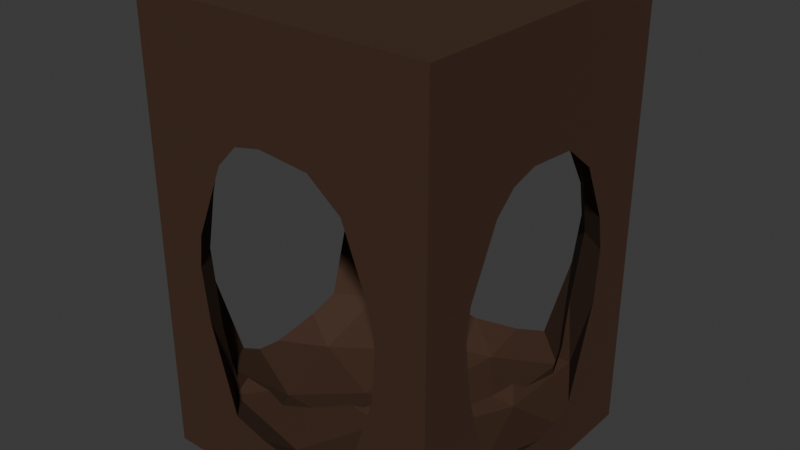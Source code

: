 # Source: dirt_dugout_4ways.blend  (saved by Blender 5.0.119; exported with 4.5.12 LTS)
import bpy
from mathutils import Matrix  # noqa: F401  (used for matrix-valued properties, if any)

bpy.ops.wm.read_factory_settings(use_empty=True)
scene = bpy.context.scene
scene.name = 'Scene'

# ---- materials (node trees are filled in below, after node groups)
mat_dirt = bpy.data.materials.new('Dirt')
mat_dirt.alpha_threshold = 0.0
mat_dirt.use_backface_culling_lightprobe_volume = False
mat_dirt.roughness = 0.5
mat_dirt.line_color = (0.0, 0.0, 0.0, 1.0)

# ---- material node trees
mat_dirt.use_nodes = True; mat_dirt.node_tree.nodes.clear()
_N = mat_dirt.node_tree.nodes; _L = mat_dirt.node_tree.links
n0 = _N.new('ShaderNodeOutputMaterial'); n0.name = 'Material Output'; n0.location = (200, 100)
n1 = _N.new('ShaderNodeBsdfPrincipled'); n1.name = 'Principled BSDF'; n1.location = (-200, 100)
n1.inputs[0].default_value = (0.05215, 0.02134, 0.008699, 1.0)
n1.inputs[2].default_value = 0.8061
_L.new(n1.outputs[0], n0.inputs[0])
n0.is_active_output = True

# ---- world
world_world = bpy.data.worlds.new('World'); scene.world = world_world
world_world.use_nodes = True; world_world.node_tree.nodes.clear()
_N = world_world.node_tree.nodes; _L = world_world.node_tree.links
n0 = _N.new('ShaderNodeOutputWorld'); n0.name = 'World Output'; n0.location = (200, 100)
n1 = _N.new('ShaderNodeBackground'); n1.name = 'Background'; n1.location = (-200, 100)
n1.inputs[0].default_value = (0.05088, 0.05088, 0.05088, 1.0)
_L.new(n1.outputs[0], n0.inputs[0])
n0.is_active_output = True
world_world.color = (0.05088, 0.05088, 0.05088)
world_world.sun_shadow_jitter_overblur = 0.0

# ---- meshes
me_cube_001 = bpy.data.meshes.new('Cube.001')
me_cube_001.from_pydata([(1.298, 1.0, 0.1298), (0.7019, 1.0, 0.1298), (1.824, 1.724, 0.4877), (1.0, 1.298, 0.1298), (1.0, 0.8011, 0.1298), (0.2764, 1.824, 0.4877), (0.0, 0.0, 0.0), (0.1762, 0.2764, 0.4877), (1.824, 0.2764, 1.97), (0.0, 0.0, 3.0), (1.724, 0.1762, 0.4877), (0.0, 2.0, 0.0), (1.724, 1.824, 1.97), (1.298, 1.0, 2.674), (0.0, 2.0, 3.0), (0.1762, 1.724, 1.97), (1.798, 0.8375, 0.2065), (2.0, 0.0, 0.0), (1.607, 1.425, 0.2065), (1.0, 1.298, 2.674), (1.162, 1.798, 0.2065), (2.0, 0.0, 3.0), (0.5747, 1.607, 0.2065), (1.798, 0.3118, 0.3732), (0.7019, 1.0, 2.674), (2.0, 2.0, 0.0), (2.0, 2.0, 3.0), (0.2019, 1.162, 0.2065), (0.2764, 0.1762, 1.97), (1.688, 1.798, 0.3732), (0.3929, 0.5747, 0.2065), (1.0, 0.8011, 2.674), (0.8375, 0.2019, 0.2065), (0.2019, 1.688, 0.3732), (1.425, 0.3929, 0.2065), (1.798, 1.688, 2.07), (0.3118, 0.2019, 0.3732), (1.798, 1.162, 2.484), (0.3118, 1.798, 2.07), (1.607, 0.5747, 2.484), (0.2019, 0.3118, 2.07), (0.8375, 1.798, 2.484), (1.688, 0.2019, 2.07), (1.425, 1.607, 2.484), (0.2019, 0.8375, 2.484), (1.162, 0.2019, 2.484), (0.3929, 1.425, 2.484), (0.5747, 0.3929, 2.484), (0.7023, 0.0, 2.255), (1.228, 0.0, 2.258), (0.8846, 0.0, 2.293), (1.451, 0.0, 2.083), (1.666, 0.0, 1.4), (1.639, 0.0, 1.055), (1.623, 0.0, 1.632), (0.3344, 0.0, 1.4), (0.5489, 0.0, 0.4391), (0.3774, 0.0, 1.044), (0.3609, 0.0, 1.615), (0.5629, 0.0, 2.108), (1.437, 0.0, 0.4165), (1.298, 0.0, 0.3375), (1.115, 0.0, 0.3154), (0.7719, 0.0, 0.3684), (0.0, 0.3344, 1.4), (0.0, 0.3609, 1.055), (0.0, 0.3774, 1.632), (0.0, 0.7719, 2.188), (0.0, 0.5489, 2.012), (0.0, 1.115, 2.213), (0.0, 1.298, 2.158), (0.0, 0.5629, 0.4165), (0.0, 0.8846, 0.3154), (0.0, 0.7023, 0.3375), (0.0, 1.228, 0.3684), (0.0, 1.666, 1.4), (0.0, 1.639, 1.615), (0.0, 1.623, 1.044), (0.0, 1.451, 0.4391), (0.0, 1.437, 2.032), (0.6115, 0.5747, 0.2065), (0.6115, 0.5747, 0.2065), (0.7541, 0.8011, 0.1657), (0.8215, 0.8353, 0.1595), (0.9236, 1.035, 0.1659), (0.2624, 0.2378, 0.5662), (0.2782, 0.2517, 0.4655), (0.2585, 0.3568, 0.4028), (0.845, 0.9124, 2.605), (0.8943, 0.9375, 2.601), (0.7019, 0.6315, 2.541), (0.5747, 0.5667, 2.484), (0.5747, 0.5667, 2.484), (0.4564, 0.5064, 2.369), (0.2579, 0.2671, 1.984), (0.3035, 0.2699, 2.049), (0.4029, 0.3771, 2.236), (0.2431, 0.2552, 1.925), (0.1852, 0.2631, 1.741), (0.1937, 0.1937, 1.4), (0.2669, 0.1812, 0.8695), (0.374, 0.4311, 0.3094), (0.51, 0.4135, 0.2697), (0.3344, 2.0, 1.4), (0.3609, 2.0, 1.055), (0.3774, 2.0, 1.632), (0.7719, 2.0, 2.188), (0.5489, 2.0, 2.012), (1.115, 2.0, 2.213), (1.298, 2.0, 2.158), (0.5629, 2.0, 0.4165), (0.8846, 2.0, 0.3154), (0.7023, 2.0, 0.3375), (1.228, 2.0, 0.3684), (1.666, 2.0, 1.4), (1.639, 2.0, 1.615), (1.623, 2.0, 1.044), (1.451, 2.0, 0.4391), (1.437, 2.0, 2.032), (0.9703, 1.058, 0.1726), (0.9417, 1.03, 2.568), (0.5747, 1.433, 0.2065), (0.5747, 1.433, 0.2065), (0.7019, 1.368, 0.1835), (0.8086, 1.159, 0.1643), (0.9577, 1.083, 0.169), (0.2378, 1.738, 0.5662), (0.2523, 1.724, 0.466), (0.3543, 1.751, 0.4081), (0.9169, 1.042, 2.577), (0.8409, 1.191, 2.588), (0.5667, 1.425, 2.484), (0.6315, 1.298, 2.541), (0.495, 1.566, 2.347), (0.5667, 1.425, 2.484), (0.2694, 1.746, 1.987), (0.2715, 1.7, 2.05), (0.3734, 1.608, 2.227), (0.2575, 1.759, 1.931), (0.2631, 1.815, 1.741), (0.1937, 1.806, 1.4), (0.1812, 1.733, 0.8695), (0.4486, 1.608, 0.2909), (0.4341, 1.505, 0.2616), (2.0, 0.7023, 2.158), (2.0, 1.228, 2.188), (2.0, 0.8846, 2.213), (2.0, 1.451, 2.012), (2.0, 1.666, 1.4), (2.0, 1.639, 1.055), (2.0, 1.623, 1.632), (2.0, 0.3344, 1.4), (2.0, 0.5489, 0.4391), (2.0, 0.3774, 1.044), (2.0, 0.3609, 1.615), (2.0, 0.5629, 2.032), (2.0, 1.437, 0.4165), (2.0, 1.298, 0.3375), (2.0, 1.115, 0.3154), (2.0, 0.7719, 0.3684), (1.541, 0.3952, 0.2876), (1.544, 0.5064, 0.2529), (1.645, 0.2485, 0.4084), (1.743, 0.2735, 0.4698), (1.058, 1.03, 0.1726), (1.155, 0.9124, 0.1577), (1.106, 0.9375, 0.1593), (1.761, 0.2601, 0.5753), (1.819, 0.2669, 0.8695), (1.806, 0.1937, 1.4), (1.178, 0.8353, 2.6), (1.246, 0.8011, 2.585), (1.076, 1.035, 2.584), (1.03, 1.058, 2.568), (1.388, 0.5747, 2.484), (1.388, 0.5747, 2.484), (1.49, 0.4135, 2.327), (1.644, 0.3655, 2.183), (1.722, 0.2994, 2.053), (1.737, 0.1852, 1.741), (1.742, 0.2413, 1.931), (1.729, 0.2534, 1.988), (1.425, 0.5667, 0.2065), (1.425, 0.5667, 0.2065), (1.298, 0.6315, 0.1835), (1.433, 1.425, 0.2065), (1.433, 1.425, 0.2065), (1.368, 1.298, 0.1835), (1.159, 1.191, 0.1643), (1.083, 1.042, 0.169), (1.738, 1.762, 0.5662), (1.724, 1.748, 0.466), (1.751, 1.646, 0.4081), (1.191, 1.159, 2.588), (1.042, 1.083, 2.577), (1.298, 1.368, 2.541), (1.425, 1.433, 2.484), (1.566, 1.505, 2.347), (1.425, 1.433, 2.484), (1.746, 1.731, 1.987), (1.7, 1.728, 2.05), (1.608, 1.627, 2.227), (1.759, 1.742, 1.931), (1.815, 1.737, 1.741), (1.806, 1.806, 1.4), (1.733, 1.819, 0.8695), (1.608, 1.551, 0.2909), (1.505, 1.566, 0.2616)], [], [(65, 71, 6, 9, 14, 11, 78, 77, 75, 76, 79, 70, 69, 67, 68, 66, 64), (74, 78, 11, 6, 71, 73, 72), (104, 110, 11, 14, 26, 25, 117, 116, 114, 115, 118, 109, 108, 106, 107, 105, 103), (113, 117, 25, 11, 110, 112, 111), (25, 26, 21, 17, 152, 153, 151, 154, 155, 144, 146, 145, 147, 150, 148, 149, 156), (152, 17, 25, 156, 157, 158, 159), (53, 60, 17, 21, 9, 6, 56, 57, 55, 58, 59, 48, 50, 49, 51, 54, 52), (63, 56, 6, 17, 60, 61, 62), (11, 25, 17, 6), (26, 14, 9, 21), (4, 32, 34), (34, 10, 163, 162, 160, 161), (81, 80, 32, 4, 82), (83, 82, 4, 84), (164, 119, 84, 4, 165, 166), (167, 163, 10, 168), (85, 36, 87, 86), (53, 52, 169, 168, 10), (45, 42, 51, 49), (59, 28, 47, 48), (170, 171, 31, 172), (89, 120, 173, 172, 31, 88), (88, 31, 47, 91, 90), (47, 93, 92, 91), (47, 28, 94, 95, 96, 93), (31, 45, 47), (47, 45, 50, 48), (45, 49, 50), (175, 45, 31, 171, 174), (42, 45, 175, 176, 177), (42, 177, 178), (28, 98, 97, 94), (28, 59, 58), (51, 42, 54), (179, 169, 52, 54, 42, 180), (42, 178, 181, 180), (99, 98, 28, 58, 55), (100, 99, 55, 57, 36, 85), (57, 56, 36), (53, 10, 60), (36, 101, 87), (101, 36, 32, 80, 102), (63, 32, 36, 56), (183, 34, 161, 182), (165, 4, 34, 183, 184), (32, 63, 62), (61, 34, 32, 62), (34, 61, 60, 10), (27, 30, 1), (30, 7, 86, 87, 101, 102), (121, 27, 1, 123, 122), (123, 1, 125, 124), (1, 83, 84, 119, 125), (85, 86, 7, 100), (126, 33, 128, 127), (99, 100, 7, 65, 64), (67, 44, 40, 68), (46, 70, 79, 15), (24, 89, 88, 90), (129, 120, 89, 24, 130), (132, 130, 24, 46, 131), (134, 131, 46, 133), (46, 15, 135, 136, 137, 133), (46, 24, 44), (46, 44, 69, 70), (44, 67, 69), (44, 24, 90, 91, 92), (40, 44, 92, 93, 96), (40, 96, 95), (15, 139, 138, 135), (79, 76, 15), (40, 66, 68), (98, 99, 64, 66, 40, 97), (40, 95, 94, 97), (139, 15, 76, 75, 140), (140, 75, 77, 33, 126, 141), (77, 78, 33), (65, 7, 71), (128, 33, 142), (33, 27, 121, 143, 142), (27, 33, 78, 74), (30, 102, 80, 81), (1, 30, 81, 82, 83), (74, 72, 27), (30, 27, 72, 73), (7, 30, 73, 71), (22, 3, 20), (142, 143, 22, 5, 127, 128), (186, 185, 20, 3, 187), (3, 189, 188, 187), (189, 3, 124, 125, 119, 164), (5, 141, 126, 127), (190, 29, 192, 191), (141, 5, 104, 103, 140), (106, 41, 38, 107), (43, 109, 118, 12), (130, 132, 19, 129), (173, 120, 129, 19, 193, 194), (19, 43, 196, 195, 193), (43, 197, 198, 196), (43, 12, 199, 200, 201, 197), (41, 43, 19), (43, 41, 108, 109), (41, 106, 108), (134, 41, 19, 132, 131), (38, 41, 134, 133, 137), (137, 136, 38), (202, 199, 12, 203), (118, 115, 12), (38, 105, 107), (140, 103, 105, 38, 138, 139), (135, 138, 38, 136), (114, 204, 203, 12, 115), (204, 114, 116, 29, 190, 205), (116, 117, 29), (104, 5, 110), (192, 29, 206), (206, 29, 20, 185, 207), (113, 20, 29, 117), (122, 22, 143, 121), (123, 124, 3, 22, 122), (111, 20, 113), (112, 22, 20, 111), (110, 5, 22, 112), (18, 0, 16), (207, 18, 2, 191, 192, 206), (183, 182, 16, 0, 184), (184, 0, 166, 165), (164, 166, 0, 188, 189), (2, 205, 190, 191), (167, 23, 162, 163), (2, 149, 148, 204, 205), (37, 35, 147, 145), (8, 39, 144, 155), (193, 195, 13, 194), (172, 173, 194, 13, 170), (170, 13, 39, 174, 171), (175, 174, 39, 176), (39, 8, 181, 178, 177, 176), (13, 37, 39), (144, 39, 37, 146), (145, 146, 37), (198, 37, 13, 195, 196), (35, 37, 198, 197, 201), (201, 200, 35), (180, 181, 8, 179), (8, 155, 154), (150, 147, 35), (148, 150, 35, 202, 203, 204), (199, 202, 35, 200), (154, 151, 169, 179, 8), (169, 151, 153, 23, 167, 168), (153, 152, 23), (2, 156, 149), (160, 162, 23), (23, 16, 182, 161, 160), (152, 159, 16, 23), (18, 207, 185, 186), (188, 0, 18, 186, 187), (16, 159, 158), (158, 157, 18, 16), (2, 18, 157, 156)])
_uv = me_cube_001.uv_layers.new(name='UVMap')
_uv.uv.foreach_set('vector', [0.4629, 0.04511, 0.4097, 0.07036, 0.375, 0.0, 0.625, 0.0, 0.625, 0.25, 0.375, 0.25, 0.4116, 0.1814, 0.462, 0.2028, 0.4917, 0.2082, 0.5096, 0.2049, 0.5443, 0.1796, 0.5549, 0.1622, 0.5594, 0.1394, 0.5573, 0.09649, 0.5427, 0.06861, 0.511, 0.04718, 0.4917, 0.0418, 0.4057, 0.1535, 0.4116, 0.1814, 0.375, 0.25, 0.375, 0.0, 0.4097, 0.07036, 0.4031, 0.08779, 0.4013, 0.1106, 0.4629, 0.2951, 0.4097, 0.3204, 0.375, 0.25, 0.625, 0.25, 0.625, 0.5, 0.375, 0.5, 0.4116, 0.4314, 0.462, 0.4528, 0.4917, 0.4582, 0.5096, 0.4549, 0.5443, 0.4296, 0.5549, 0.4122, 0.5594, 0.3894, 0.5573, 0.3465, 0.5427, 0.3186, 0.511, 0.2972, 0.4917, 0.2918, 0.4057, 0.4035, 0.4116, 0.4314, 0.375, 0.5, 0.375, 0.25, 0.4097, 0.3204, 0.4031, 0.3378, 0.4013, 0.3606, 0.375, 0.5, 0.625, 0.5, 0.625, 0.75, 0.375, 0.75, 0.4116, 0.6814, 0.462, 0.7028, 0.4917, 0.7082, 0.5096, 0.7049, 0.5443, 0.6796, 0.5549, 0.6622, 0.5594, 0.6394, 0.5573, 0.5965, 0.5427, 0.5686, 0.511, 0.5472, 0.4917, 0.5418, 0.4629, 0.5451, 0.4097, 0.5704, 0.4116, 0.6814, 0.375, 0.75, 0.375, 0.5, 0.4097, 0.5704, 0.4031, 0.5878, 0.4013, 0.6106, 0.4057, 0.6535, 0.4629, 0.7951, 0.4097, 0.8204, 0.375, 0.75, 0.625, 0.75, 0.625, 1.0, 0.375, 1.0, 0.4116, 0.9314, 0.462, 0.9528, 0.4917, 0.9582, 0.5096, 0.9549, 0.5507, 0.9296, 0.5629, 0.9122, 0.5661, 0.8894, 0.5632, 0.8465, 0.5486, 0.8186, 0.511, 0.7972, 0.4917, 0.7918, 0.4057, 0.9035, 0.4116, 0.9314, 0.375, 1.0, 0.375, 0.75, 0.4097, 0.8204, 0.4031, 0.8378, 0.4013, 0.8606, 0.125, 0.5, 0.375, 0.5, 0.375, 0.75, 0.125, 0.75, 0.625, 0.5, 0.875, 0.5, 0.875, 0.75, 0.625, 0.75, 0.1818, 0.0, 0.1364, 0.07873, 0.2273, 0.07873, 0.3182, 0.07873, 0.2727, 0.1575, 0.2869, 0.1575, 0.2871, 0.1359, 0.3138, 0.1053, 0.3308, 0.1006, 0.898, 0.07873, 0.898, 0.07873, 0.9545, 0.07873, 0.9091, 0.0, 0.8878, 0.03682, 0.7386, 0.03048, 0.7485, 0.03682, 0.7273, 0.0, 0.7059, 0.03704, 0.5478, 0.04392, 0.5614, 0.04392, 0.5668, 0.03704, 0.5455, 0.0, 0.5289, 0.02869, 0.5369, 0.03029, 0.2864, 0.166, 0.2869, 0.1575, 0.2727, 0.1575, 0.2918, 0.1904, 0.9005, 0.1723, 0.9091, 0.1575, 0.8856, 0.1575, 0.9002, 0.164, 0.2445, 0.2064, 0.2468, 0.2362, 0.282, 0.2362, 0.2918, 0.1904, 0.2727, 0.1575, 0.2273, 0.3937, 0.2727, 0.3149, 0.2204, 0.3149, 0.2011, 0.3483, 0.05653, 0.3149, 0.0, 0.3149, 0.04546, 0.3937, 0.08117, 0.3318, 0.4432, 0.4419, 0.4333, 0.4356, 0.4545, 0.4724, 0.4759, 0.4353, 0.6449, 0.4421, 0.634, 0.4285, 0.6204, 0.4285, 0.615, 0.4353, 0.6364, 0.4724, 0.6529, 0.4437, 0.8016, 0.4437, 0.8182, 0.4724, 0.8636, 0.3937, 0.8415, 0.3937, 0.8352, 0.4172, 0.8636, 0.3937, 0.851, 0.3718, 0.8415, 0.3937, 0.8415, 0.3937, 0.8636, 0.3937, 0.9091, 0.3149, 0.8959, 0.3149, 0.8936, 0.3255, 0.8731, 0.3534, 0.851, 0.3718, 0.09091, 0.4724, 0.1364, 0.3937, 0.04546, 0.3937, 0.04546, 0.3937, 0.1364, 0.3937, 0.1067, 0.3422, 0.08117, 0.3318, 0.1364, 0.3937, 0.1625, 0.3483, 0.1067, 0.3422, 0.2838, 0.3937, 0.2273, 0.3937, 0.2727, 0.4724, 0.294, 0.4356, 0.2838, 0.3937, 0.2727, 0.3149, 0.2273, 0.3937, 0.2838, 0.3937, 0.2766, 0.3638, 0.2851, 0.3364, 0.2727, 0.3149, 0.2851, 0.3364, 0.2875, 0.3149, 0.9091, 0.3149, 0.8909, 0.2833, 0.8963, 0.3075, 0.8959, 0.3149, 0.0, 0.3149, 0.05653, 0.3149, 0.02827, 0.266, 0.2204, 0.3149, 0.2727, 0.3149, 0.243, 0.2635, 0.275, 0.2763, 0.282, 0.2362, 0.2468, 0.2362, 0.243, 0.2635, 0.2727, 0.3149, 0.2821, 0.2987, 0.2727, 0.3149, 0.2875, 0.3149, 0.2824, 0.3059, 0.2821, 0.2987, 0.8999, 0.2362, 0.8909, 0.2833, 0.9091, 0.3149, 0.9374, 0.266, 0.9351, 0.2362, 0.9077, 0.1955, 0.8999, 0.2362, 0.9351, 0.2362, 0.9388, 0.2089, 0.9091, 0.1575, 0.9005, 0.1723, 0.9388, 0.2089, 0.9614, 0.1575, 0.9091, 0.1575, 0.2445, 0.2064, 0.2727, 0.1575, 0.2162, 0.1575, 0.9091, 0.1575, 0.8917, 0.1273, 0.8856, 0.1575, 0.8917, 0.1273, 0.9091, 0.1575, 0.9545, 0.07873, 0.898, 0.07873, 0.9052, 0.1086, 0.9807, 0.1241, 0.9545, 0.07873, 0.9091, 0.1575, 0.9614, 0.1575, 0.3403, 0.07873, 0.3182, 0.07873, 0.3308, 0.1006, 0.3403, 0.07873, 0.3802, 0.02869, 0.3636, 0.0, 0.3182, 0.07873, 0.3403, 0.07873, 0.3466, 0.05518, 0.1364, 0.07873, 0.1102, 0.1241, 0.1661, 0.1302, 0.1916, 0.1406, 0.2273, 0.07873, 0.1364, 0.07873, 0.1661, 0.1302, 0.2273, 0.07873, 0.1916, 0.1406, 0.2162, 0.1575, 0.2727, 0.1575, 0.1364, 0.07873, 0.2273, 0.07873, 0.1818, 0.0, 0.3182, 0.07873, 0.2727, 0.1575, 0.2904, 0.1575, 0.2892, 0.1349, 0.3115, 0.112, 0.3354, 0.1086, 0.8868, 0.07873, 0.9545, 0.07873, 0.9091, 0.0, 0.8772, 0.05518, 0.8868, 0.07873, 0.7591, 0.05518, 0.7273, 0.0, 0.704, 0.04027, 0.7283, 0.03543, 0.5455, 0.0, 0.5279, 0.03048, 0.5604, 0.03704, 0.5658, 0.04392, 0.5687, 0.04027, 0.2884, 0.1654, 0.2904, 0.1575, 0.2727, 0.1575, 0.2918, 0.1904, 0.9005, 0.1723, 0.9091, 0.1575, 0.8814, 0.1575, 0.899, 0.164, 0.282, 0.2362, 0.2918, 0.1904, 0.2727, 0.1575, 0.2445, 0.2064, 0.2468, 0.2362, 0.2011, 0.3483, 0.2273, 0.3937, 0.2727, 0.3149, 0.2204, 0.3149, 0.04546, 0.3937, 0.08117, 0.3318, 0.05653, 0.3149, 0.0, 0.3149, 0.4545, 0.4724, 0.472, 0.4421, 0.464, 0.4437, 0.4227, 0.4172, 0.6325, 0.4321, 0.6296, 0.4285, 0.6189, 0.4421, 0.6364, 0.4724, 0.6568, 0.437, 0.8285, 0.4172, 0.7977, 0.437, 0.8182, 0.4724, 0.8636, 0.3937, 0.8381, 0.3937, 0.8381, 0.3937, 0.8381, 0.3937, 0.8636, 0.3937, 0.8486, 0.3676, 0.8636, 0.3937, 0.9091, 0.3149, 0.893, 0.3149, 0.8916, 0.3253, 0.8713, 0.3515, 0.8486, 0.3676, 0.04546, 0.3937, 0.09091, 0.4724, 0.1364, 0.3937, 0.04546, 0.3937, 0.1364, 0.3937, 0.1067, 0.3422, 0.08117, 0.3318, 0.1364, 0.3937, 0.1625, 0.3483, 0.1067, 0.3422, 0.2273, 0.3937, 0.2727, 0.4724, 0.3046, 0.4172, 0.2951, 0.3937, 0.2951, 0.3937, 0.2727, 0.3149, 0.2273, 0.3937, 0.2951, 0.3937, 0.2862, 0.3718, 0.291, 0.3466, 0.2727, 0.3149, 0.291, 0.3466, 0.2912, 0.3149, 0.9091, 0.3149, 0.8909, 0.2833, 0.8943, 0.308, 0.893, 0.3149, 0.05653, 0.3149, 0.02827, 0.266, 0.0, 0.3149, 0.2727, 0.3149, 0.243, 0.2635, 0.2204, 0.3149, 0.275, 0.2763, 0.282, 0.2362, 0.2468, 0.2362, 0.243, 0.2635, 0.2727, 0.3149, 0.2825, 0.298, 0.2727, 0.3149, 0.2912, 0.3149, 0.2842, 0.3057, 0.2825, 0.298, 0.8909, 0.2833, 0.9091, 0.3149, 0.9374, 0.266, 0.9351, 0.2362, 0.8999, 0.2362, 0.8999, 0.2362, 0.9351, 0.2362, 0.9388, 0.2089, 0.9091, 0.1575, 0.9005, 0.1723, 0.9077, 0.1955, 0.9388, 0.2089, 0.9614, 0.1575, 0.9091, 0.1575, 0.2445, 0.2064, 0.2727, 0.1575, 0.2162, 0.1575, 0.8814, 0.1575, 0.9091, 0.1575, 0.8867, 0.1186, 0.9091, 0.1575, 0.9545, 0.07873, 0.8868, 0.07873, 0.8973, 0.1048, 0.8867, 0.1186, 0.9545, 0.07873, 0.9091, 0.1575, 0.9614, 0.1575, 0.9807, 0.1241, 0.3182, 0.07873, 0.3354, 0.1086, 0.3503, 0.07873, 0.3503, 0.07873, 0.3636, 0.0, 0.3182, 0.07873, 0.3503, 0.07873, 0.3713, 0.03682, 0.3812, 0.03048, 0.1102, 0.1241, 0.1661, 0.1302, 0.1364, 0.07873, 0.2273, 0.07873, 0.1364, 0.07873, 0.1661, 0.1302, 0.1916, 0.1406, 0.2727, 0.1575, 0.2273, 0.07873, 0.1916, 0.1406, 0.2162, 0.1575, 0.2273, 0.07873, 0.1818, 0.0, 0.1364, 0.07873, 0.3152, 0.1071, 0.3332, 0.1048, 0.3182, 0.07873, 0.2727, 0.1575, 0.29, 0.1575, 0.2875, 0.136, 0.8868, 0.07873, 0.8868, 0.07873, 0.9545, 0.07873, 0.9091, 0.0, 0.8772, 0.05518, 0.7273, 0.0, 0.704, 0.04027, 0.7283, 0.03543, 0.7591, 0.05518, 0.5687, 0.04027, 0.5455, 0.0, 0.525, 0.03543, 0.5493, 0.04027, 0.5522, 0.04392, 0.5658, 0.04392, 0.2727, 0.1575, 0.2918, 0.1904, 0.2884, 0.1654, 0.29, 0.1575, 0.9005, 0.1723, 0.9091, 0.1575, 0.8814, 0.1575, 0.899, 0.164, 0.2918, 0.1904, 0.2727, 0.1575, 0.2445, 0.2064, 0.2468, 0.2362, 0.282, 0.2362, 0.2011, 0.3483, 0.2273, 0.3937, 0.2727, 0.3149, 0.2204, 0.3149, 0.04546, 0.3937, 0.08117, 0.3318, 0.05653, 0.3149, 0.0, 0.3149, 0.4535, 0.437, 0.4227, 0.4172, 0.4545, 0.4724, 0.4778, 0.4321, 0.6296, 0.4285, 0.616, 0.4285, 0.6131, 0.4321, 0.6364, 0.4724, 0.6568, 0.437, 0.6325, 0.4321, 0.8182, 0.4724, 0.8636, 0.3937, 0.8381, 0.3937, 0.8285, 0.4172, 0.7977, 0.437, 0.8636, 0.3937, 0.8486, 0.3676, 0.8381, 0.3937, 0.8381, 0.3937, 0.8636, 0.3937, 0.9091, 0.3149, 0.893, 0.3149, 0.8916, 0.3253, 0.8713, 0.3515, 0.8486, 0.3676, 0.1364, 0.3937, 0.04546, 0.3937, 0.09091, 0.4724, 0.04546, 0.3937, 0.1364, 0.3937, 0.1067, 0.3422, 0.08117, 0.3318, 0.1364, 0.3937, 0.1625, 0.3483, 0.1067, 0.3422, 0.2951, 0.3937, 0.2273, 0.3937, 0.2727, 0.4724, 0.3046, 0.4172, 0.2951, 0.3937, 0.2727, 0.3149, 0.2273, 0.3937, 0.2951, 0.3937, 0.2845, 0.3676, 0.29, 0.3448, 0.29, 0.3448, 0.2905, 0.3149, 0.2727, 0.3149, 0.8943, 0.308, 0.893, 0.3149, 0.9091, 0.3149, 0.8909, 0.2833, 0.05653, 0.3149, 0.02827, 0.266, 0.0, 0.3149, 0.2727, 0.3149, 0.243, 0.2635, 0.2204, 0.3149, 0.282, 0.2362, 0.2468, 0.2362, 0.243, 0.2635, 0.2727, 0.3149, 0.2821, 0.2987, 0.275, 0.2763, 0.2834, 0.306, 0.2821, 0.2987, 0.2727, 0.3149, 0.2905, 0.3149, 0.9351, 0.2362, 0.8999, 0.2362, 0.8909, 0.2833, 0.9091, 0.3149, 0.9374, 0.266, 0.8999, 0.2362, 0.9351, 0.2362, 0.9388, 0.2089, 0.9091, 0.1575, 0.9005, 0.1723, 0.9077, 0.1955, 0.9388, 0.2089, 0.9614, 0.1575, 0.9091, 0.1575, 0.2445, 0.2064, 0.2727, 0.1575, 0.2162, 0.1575, 0.8814, 0.1575, 0.9091, 0.1575, 0.8867, 0.1186, 0.8867, 0.1186, 0.9091, 0.1575, 0.9545, 0.07873, 0.8868, 0.07873, 0.8973, 0.1048, 0.9807, 0.1241, 0.9545, 0.07873, 0.9091, 0.1575, 0.9614, 0.1575, 0.3438, 0.07873, 0.3182, 0.07873, 0.3332, 0.1048, 0.3438, 0.07873, 0.3533, 0.05518, 0.3841, 0.03543, 0.3636, 0.0, 0.3182, 0.07873, 0.3438, 0.07873, 0.1661, 0.1302, 0.1364, 0.07873, 0.1102, 0.1241, 0.1916, 0.1406, 0.2273, 0.07873, 0.1364, 0.07873, 0.1661, 0.1302, 0.2162, 0.1575, 0.2727, 0.1575, 0.2273, 0.07873, 0.1916, 0.1406, 0.2273, 0.07873, 0.1818, 0.0, 0.1364, 0.07873, 0.3332, 0.1048, 0.3182, 0.07873, 0.2727, 0.1575, 0.29, 0.1575, 0.2875, 0.136, 0.3152, 0.1071, 0.8868, 0.07873, 0.8868, 0.07873, 0.9545, 0.07873, 0.9091, 0.0, 0.8772, 0.05518, 0.7591, 0.05518, 0.7273, 0.0, 0.7098, 0.03029, 0.7178, 0.02869, 0.5522, 0.04392, 0.5629, 0.03029, 0.5455, 0.0, 0.525, 0.03543, 0.5493, 0.04027, 0.2727, 0.1575, 0.2918, 0.1904, 0.2884, 0.1654, 0.29, 0.1575, 0.9001, 0.173, 0.9091, 0.1575, 0.8812, 0.1575, 0.8982, 0.1642, 0.2727, 0.1575, 0.2445, 0.2064, 0.2468, 0.2362, 0.282, 0.2362, 0.2918, 0.1904, 0.2273, 0.3937, 0.2727, 0.3149, 0.2204, 0.3149, 0.2011, 0.3483, 0.0, 0.3149, 0.04546, 0.3937, 0.08117, 0.3318, 0.05653, 0.3149, 0.4535, 0.437, 0.4227, 0.4172, 0.4545, 0.4724, 0.4778, 0.4321, 0.6214, 0.4353, 0.616, 0.4285, 0.6131, 0.4321, 0.6364, 0.4724, 0.654, 0.4419, 0.8006, 0.4419, 0.8182, 0.4724, 0.8636, 0.3937, 0.8315, 0.3937, 0.8105, 0.4356, 0.8315, 0.3937, 0.8315, 0.3937, 0.8636, 0.3937, 0.8464, 0.3638, 0.8636, 0.3937, 0.9091, 0.3149, 0.8926, 0.3149, 0.8904, 0.3256, 0.8749, 0.3447, 0.8464, 0.3638, 0.09091, 0.4724, 0.1364, 0.3937, 0.04546, 0.3937, 0.08117, 0.3318, 0.04546, 0.3937, 0.1364, 0.3937, 0.1067, 0.3422, 0.1625, 0.3483, 0.1067, 0.3422, 0.1364, 0.3937, 0.2951, 0.3937, 0.2273, 0.3937, 0.2727, 0.4724, 0.3046, 0.4172, 0.2951, 0.3937, 0.2727, 0.3149, 0.2273, 0.3937, 0.2951, 0.3937, 0.2845, 0.3676, 0.29, 0.3448, 0.29, 0.3448, 0.2905, 0.3149, 0.2727, 0.3149, 0.8943, 0.308, 0.8926, 0.3149, 0.9091, 0.3149, 0.8909, 0.2833, 0.0, 0.3149, 0.05653, 0.3149, 0.02827, 0.266, 0.243, 0.2635, 0.2204, 0.3149, 0.2727, 0.3149, 0.2468, 0.2362, 0.243, 0.2635, 0.2727, 0.3149, 0.2821, 0.2987, 0.275, 0.2763, 0.282, 0.2362, 0.2834, 0.306, 0.2821, 0.2987, 0.2727, 0.3149, 0.2905, 0.3149, 0.9374, 0.266, 0.9351, 0.2362, 0.8999, 0.2362, 0.8909, 0.2833, 0.9091, 0.3149, 0.8999, 0.2362, 0.9351, 0.2362, 0.9388, 0.2089, 0.9091, 0.1575, 0.9001, 0.173, 0.9077, 0.1955, 0.9388, 0.2089, 0.9614, 0.1575, 0.9091, 0.1575, 0.2727, 0.1575, 0.2162, 0.1575, 0.2445, 0.2064, 0.8858, 0.117, 0.8812, 0.1575, 0.9091, 0.1575, 0.9091, 0.1575, 0.9545, 0.07873, 0.8868, 0.07873, 0.8956, 0.1006, 0.8858, 0.117, 0.9614, 0.1575, 0.9807, 0.1241, 0.9545, 0.07873, 0.9091, 0.1575, 0.3182, 0.07873, 0.3332, 0.1048, 0.3438, 0.07873, 0.3438, 0.07873, 0.3841, 0.03543, 0.3636, 0.0, 0.3182, 0.07873, 0.3438, 0.07873, 0.3533, 0.05518, 0.1364, 0.07873, 0.1102, 0.1241, 0.1661, 0.1302, 0.1661, 0.1302, 0.1916, 0.1406, 0.2273, 0.07873, 0.1364, 0.07873, 0.2727, 0.1575, 0.2273, 0.07873, 0.1916, 0.1406, 0.2162, 0.1575])
me_cube_001.materials.append(mat_dirt)
me_cube_001.update()

# ---- objects
ob_dirtblock__col = bpy.data.objects.new('DirtBlock -col', me_cube_001)

# ---- transforms, parenting, visibility, modifiers, constraints
ob_dirtblock__col.location = (0.0, 0.0, 0.0)

# ---- collection membership
scene.collection.objects.link(ob_dirtblock__col)

# ---- scene / render settings (as saved in the file)
scene.frame_start = 1; scene.frame_end = 250; scene.frame_set(1)
scene.render.engine = 'BLENDER_EEVEE_NEXT'
scene.render.bake_bias = 0.0
scene.render.bake_samples = 0
scene.cycles.sampling_pattern = 'TABULATED_SOBOL'
scene.eevee.use_volume_custom_range = False
bpy.context.view_layer.update()

# ---- added for rendering (the .blend has no active camera and no usable light): camera, sun
cam_auto = bpy.data.cameras.new('AutoCamera')
cam_auto.lens = 50.0
cam_auto.sensor_width = 36.0
cam_auto.clip_end = 1000.0
ob_auto_camera = bpy.data.objects.new('AutoCamera', cam_auto)
scene.collection.objects.link(ob_auto_camera)
ob_auto_camera.location = (4.8148, -3.57776, 4.55184)
ob_auto_camera.rotation_euler = (1.09748, -7.21219e-08, 0.694738)
scene.camera = ob_auto_camera
light_auto_sun = bpy.data.lights.new('AutoSun', 'SUN')
light_auto_sun.energy = 3.0
light_auto_sun.angle = 0.0523599
ob_auto_sun = bpy.data.objects.new('AutoSun', light_auto_sun)
scene.collection.objects.link(ob_auto_sun)
ob_auto_sun.rotation_euler = (0.872665, 0.174533, 0.523599)
bpy.context.view_layer.update()

